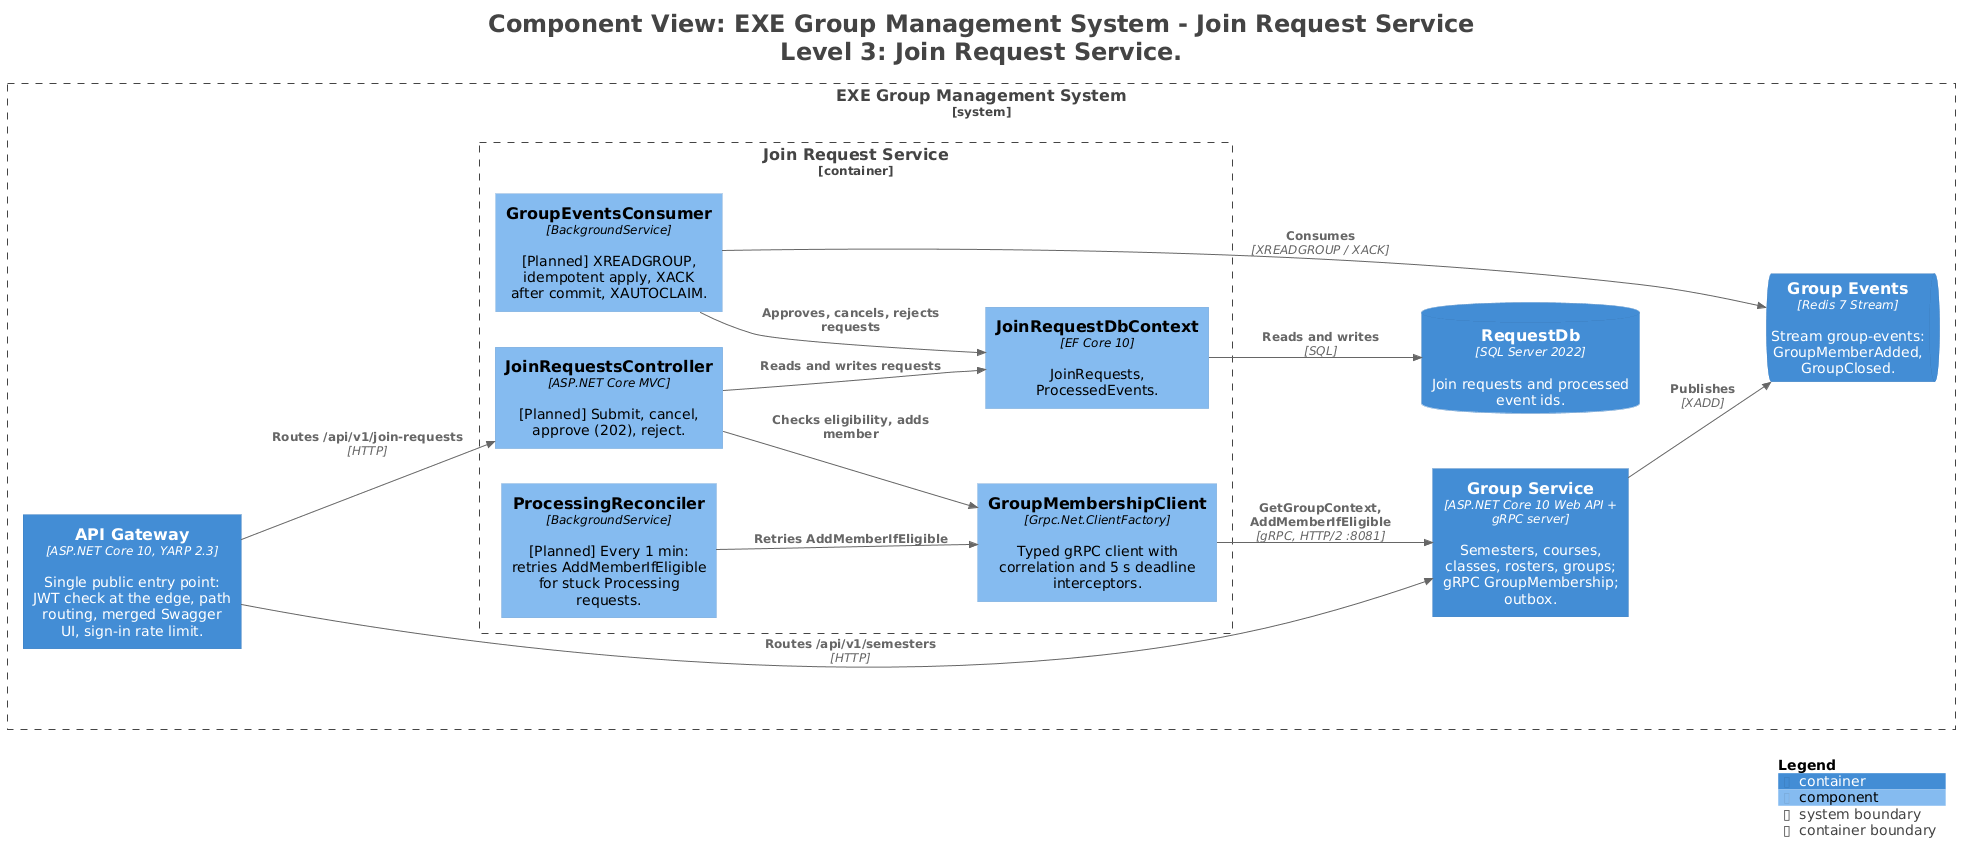

The diagram above was rendered by PlantUML. Its source (embedded in the PNG):
@startuml
title <size:24>Component View: EXE Group Management System - Join Request Service</size>\n<size:24>Level 3: Join Request Service.</size>

set separator none
left to right direction

<style>
  root {
    BackgroundColor: #ffffff
    FontColor: #444444
  }
</style>

!include <C4/C4>
!include <C4/C4_Context>
!include <C4/C4_Container>
!include <C4/C4_Component>

System_Boundary("EXEGroupManagementSystem_boundary", "EXE Group Management System", $tags="") {
  Container_Boundary("EXEGroupManagementSystem.JoinRequestService_boundary", "Join Request Service", $tags="") {
    Component(EXEGroupManagementSystem.JoinRequestService.JoinRequestsController, "JoinRequestsController", $techn="ASP.NET Core MVC", $descr="[Planned] Submit, cancel, approve (202), reject.", $tags="", $link="")
    Component(EXEGroupManagementSystem.JoinRequestService.GroupMembershipClient, "GroupMembershipClient", $techn="Grpc.Net.ClientFactory", $descr="Typed gRPC client with correlation and 5 s deadline interceptors.", $tags="", $link="")
    Component(EXEGroupManagementSystem.JoinRequestService.GroupEventsConsumer, "GroupEventsConsumer", $techn="BackgroundService", $descr="[Planned] XREADGROUP, idempotent apply, XACK after commit, XAUTOCLAIM.", $tags="", $link="")
    Component(EXEGroupManagementSystem.JoinRequestService.ProcessingReconciler, "ProcessingReconciler", $techn="BackgroundService", $descr="[Planned] Every 1 min: retries AddMemberIfEligible for stuck Processing requests.", $tags="", $link="")
    Component(EXEGroupManagementSystem.JoinRequestService.JoinRequestDbContext, "JoinRequestDbContext", $techn="EF Core 10", $descr="JoinRequests, ProcessedEvents.", $tags="", $link="")
  }

  Container(EXEGroupManagementSystem.GroupService, "Group Service", $techn="ASP.NET Core 10 Web API + gRPC server", $descr="Semesters, courses, classes, rosters, groups; gRPC GroupMembership; outbox.", $tags="", $link="")
  ContainerDb(EXEGroupManagementSystem.RequestDb, "RequestDb", $techn="SQL Server 2022", $descr="Join requests and processed event ids.", $tags="", $link="")
  ContainerQueue(EXEGroupManagementSystem.GroupEvents, "Group Events", $techn="Redis 7 Stream", $descr="Stream group-events: GroupMemberAdded, GroupClosed.", $tags="", $link="")
  Container(EXEGroupManagementSystem.APIGateway, "API Gateway", $techn="ASP.NET Core 10, YARP 2.3", $descr="Single public entry point: JWT check at the edge, path routing, merged Swagger UI, sign-in rate limit.", $tags="", $link="")
}

Rel(EXEGroupManagementSystem.APIGateway, EXEGroupManagementSystem.GroupService, "Routes /api/v1/semesters", $techn="HTTP", $tags="", $link="")
Rel(EXEGroupManagementSystem.APIGateway, EXEGroupManagementSystem.JoinRequestService.JoinRequestsController, "Routes /api/v1/join-requests", $techn="HTTP", $tags="", $link="")
Rel(EXEGroupManagementSystem.GroupService, EXEGroupManagementSystem.GroupEvents, "Publishes", $techn="XADD", $tags="", $link="")
Rel(EXEGroupManagementSystem.JoinRequestService.JoinRequestsController, EXEGroupManagementSystem.JoinRequestService.GroupMembershipClient, "Checks eligibility, adds member", $techn="", $tags="", $link="")
Rel(EXEGroupManagementSystem.JoinRequestService.JoinRequestsController, EXEGroupManagementSystem.JoinRequestService.JoinRequestDbContext, "Reads and writes requests", $techn="", $tags="", $link="")
Rel(EXEGroupManagementSystem.JoinRequestService.GroupMembershipClient, EXEGroupManagementSystem.GroupService, "GetGroupContext, AddMemberIfEligible", $techn="gRPC, HTTP/2 :8081", $tags="", $link="")
Rel(EXEGroupManagementSystem.JoinRequestService.ProcessingReconciler, EXEGroupManagementSystem.JoinRequestService.GroupMembershipClient, "Retries AddMemberIfEligible", $techn="", $tags="", $link="")
Rel(EXEGroupManagementSystem.JoinRequestService.GroupEventsConsumer, EXEGroupManagementSystem.GroupEvents, "Consumes", $techn="XREADGROUP / XACK", $tags="", $link="")
Rel(EXEGroupManagementSystem.JoinRequestService.GroupEventsConsumer, EXEGroupManagementSystem.JoinRequestService.JoinRequestDbContext, "Approves, cancels, rejects requests", $techn="", $tags="", $link="")
Rel(EXEGroupManagementSystem.JoinRequestService.JoinRequestDbContext, EXEGroupManagementSystem.RequestDb, "Reads and writes", $techn="SQL", $tags="", $link="")

SHOW_LEGEND(true)
hide stereotypes
@enduml